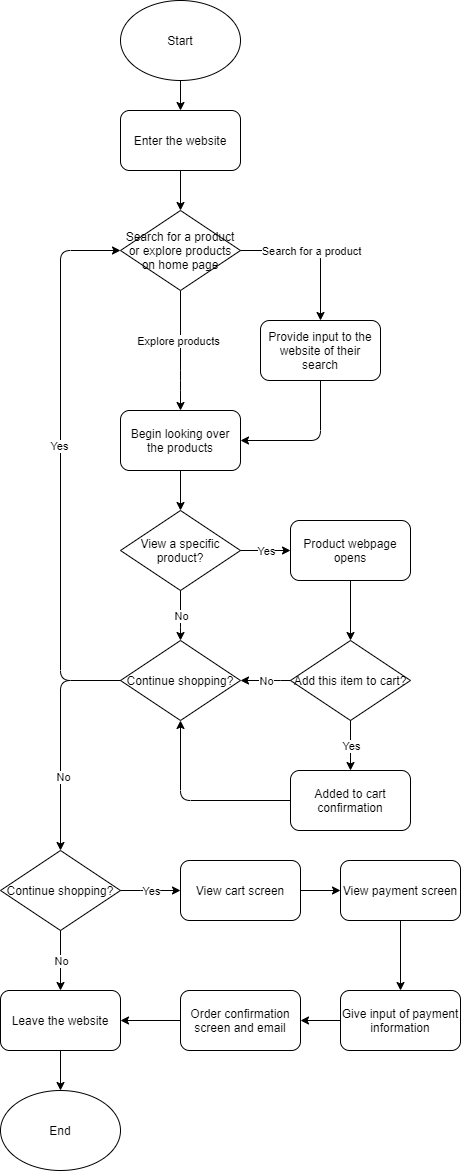

The diagram above was exported from draw.io. Its source (the exported page's mxGraphModel, read from the mxfile embedded in the PNG):
<mxGraphModel dx="610" dy="1335" grid="1" gridSize="10" guides="1" tooltips="1" connect="1" arrows="1" fold="1" page="1" pageScale="1" pageWidth="850" pageHeight="1100" math="0" shadow="0">
  <root>
    <mxCell id="0" />
    <mxCell id="1" parent="0" />
    <mxCell id="18" value="Start" style="ellipse;whiteSpace=wrap;html=1;" vertex="1" parent="1">
      <mxGeometry x="380" y="390" width="120" height="80" as="geometry" />
    </mxCell>
    <mxCell id="60" value="" style="edgeStyle=orthogonalEdgeStyle;rounded=0;orthogonalLoop=1;jettySize=auto;html=1;entryX=0.5;entryY=0;entryDx=0;entryDy=0;" edge="1" parent="1" source="20" target="59">
      <mxGeometry relative="1" as="geometry" />
    </mxCell>
    <mxCell id="20" value="Enter the website" style="rounded=1;whiteSpace=wrap;html=1;" vertex="1" parent="1">
      <mxGeometry x="380" y="500" width="120" height="60" as="geometry" />
    </mxCell>
    <mxCell id="26" value="Provide input to the website of their search" style="rounded=1;whiteSpace=wrap;html=1;" vertex="1" parent="1">
      <mxGeometry x="520" y="710" width="120" height="60" as="geometry" />
    </mxCell>
    <mxCell id="27" value="Begin looking over the products" style="rounded=1;whiteSpace=wrap;html=1;" vertex="1" parent="1">
      <mxGeometry x="380" y="800" width="120" height="60" as="geometry" />
    </mxCell>
    <mxCell id="28" value="" style="edgeStyle=segmentEdgeStyle;endArrow=classic;html=1;exitX=0.5;exitY=1;exitDx=0;exitDy=0;entryX=1;entryY=0.5;entryDx=0;entryDy=0;" edge="1" parent="1" source="26" target="27">
      <mxGeometry width="50" height="50" relative="1" as="geometry">
        <mxPoint x="390" y="810" as="sourcePoint" />
        <mxPoint x="440" y="760" as="targetPoint" />
        <Array as="points">
          <mxPoint x="580" y="830" />
        </Array>
      </mxGeometry>
    </mxCell>
    <mxCell id="29" value="" style="edgeStyle=segmentEdgeStyle;endArrow=classic;html=1;exitX=0.5;exitY=1;exitDx=0;exitDy=0;entryX=0.5;entryY=0;entryDx=0;entryDy=0;" edge="1" parent="1" source="59" target="27">
      <mxGeometry width="50" height="50" relative="1" as="geometry">
        <mxPoint x="520" y="710" as="sourcePoint" />
        <mxPoint x="500" y="620" as="targetPoint" />
        <Array as="points">
          <mxPoint x="440" y="770" />
          <mxPoint x="440" y="770" />
        </Array>
      </mxGeometry>
    </mxCell>
    <mxCell id="62" value="Explore products" style="edgeLabel;html=1;align=center;verticalAlign=middle;resizable=0;points=[];" vertex="1" connectable="0" parent="29">
      <mxGeometry x="-0.1667" y="-3" relative="1" as="geometry">
        <mxPoint as="offset" />
      </mxGeometry>
    </mxCell>
    <mxCell id="30" value="" style="endArrow=classic;html=1;exitX=0.5;exitY=1;exitDx=0;exitDy=0;" edge="1" parent="1" source="27">
      <mxGeometry width="50" height="50" relative="1" as="geometry">
        <mxPoint x="440" y="770" as="sourcePoint" />
        <mxPoint x="440" y="900" as="targetPoint" />
      </mxGeometry>
    </mxCell>
    <mxCell id="32" value="View a specific product?" style="rhombus;whiteSpace=wrap;html=1;" vertex="1" parent="1">
      <mxGeometry x="380" y="900" width="120" height="80" as="geometry" />
    </mxCell>
    <mxCell id="36" value="" style="endArrow=classic;html=1;exitX=0.5;exitY=1;exitDx=0;exitDy=0;" edge="1" parent="1" source="32">
      <mxGeometry relative="1" as="geometry">
        <mxPoint x="430" y="960" as="sourcePoint" />
        <mxPoint x="440" y="1030" as="targetPoint" />
        <Array as="points">
          <mxPoint x="440" y="1010" />
        </Array>
      </mxGeometry>
    </mxCell>
    <mxCell id="37" value="No" style="edgeLabel;resizable=0;html=1;align=center;verticalAlign=middle;" connectable="0" vertex="1" parent="36">
      <mxGeometry relative="1" as="geometry" />
    </mxCell>
    <mxCell id="38" value="" style="endArrow=classic;html=1;exitX=1;exitY=0.5;exitDx=0;exitDy=0;" edge="1" parent="1" source="32">
      <mxGeometry relative="1" as="geometry">
        <mxPoint x="530" y="940" as="sourcePoint" />
        <mxPoint x="550" y="940" as="targetPoint" />
      </mxGeometry>
    </mxCell>
    <mxCell id="39" value="Yes" style="edgeLabel;resizable=0;html=1;align=center;verticalAlign=middle;" connectable="0" vertex="1" parent="38">
      <mxGeometry relative="1" as="geometry" />
    </mxCell>
    <mxCell id="41" value="Continue shopping?" style="rhombus;whiteSpace=wrap;html=1;" vertex="1" parent="1">
      <mxGeometry x="380" y="1030" width="120" height="80" as="geometry" />
    </mxCell>
    <mxCell id="46" value="Product webpage opens" style="rounded=1;whiteSpace=wrap;html=1;" vertex="1" parent="1">
      <mxGeometry x="550" y="910" width="120" height="60" as="geometry" />
    </mxCell>
    <mxCell id="47" value="" style="endArrow=classic;html=1;exitX=0.5;exitY=1;exitDx=0;exitDy=0;" edge="1" parent="1" source="46" target="48">
      <mxGeometry width="50" height="50" relative="1" as="geometry">
        <mxPoint x="550" y="1000" as="sourcePoint" />
        <mxPoint x="610" y="1020" as="targetPoint" />
      </mxGeometry>
    </mxCell>
    <mxCell id="48" value="Add this item to cart?" style="rhombus;whiteSpace=wrap;html=1;" vertex="1" parent="1">
      <mxGeometry x="550" y="1030" width="120" height="80" as="geometry" />
    </mxCell>
    <mxCell id="49" value="" style="endArrow=classic;html=1;exitX=0;exitY=0.5;exitDx=0;exitDy=0;entryX=1;entryY=0.5;entryDx=0;entryDy=0;" edge="1" parent="1" source="48" target="41">
      <mxGeometry relative="1" as="geometry">
        <mxPoint x="490" y="980" as="sourcePoint" />
        <mxPoint x="590" y="980" as="targetPoint" />
        <Array as="points">
          <mxPoint x="530" y="1070" />
        </Array>
      </mxGeometry>
    </mxCell>
    <mxCell id="50" value="No" style="edgeLabel;resizable=0;html=1;align=center;verticalAlign=middle;" connectable="0" vertex="1" parent="49">
      <mxGeometry relative="1" as="geometry" />
    </mxCell>
    <mxCell id="51" value="" style="endArrow=classic;html=1;exitX=0.5;exitY=1;exitDx=0;exitDy=0;" edge="1" parent="1" source="48">
      <mxGeometry relative="1" as="geometry">
        <mxPoint x="470" y="980" as="sourcePoint" />
        <mxPoint x="610" y="1160" as="targetPoint" />
      </mxGeometry>
    </mxCell>
    <mxCell id="52" value="Yes" style="edgeLabel;resizable=0;html=1;align=center;verticalAlign=middle;" connectable="0" vertex="1" parent="51">
      <mxGeometry relative="1" as="geometry" />
    </mxCell>
    <mxCell id="53" value="Added to cart confirmation" style="rounded=1;whiteSpace=wrap;html=1;" vertex="1" parent="1">
      <mxGeometry x="550" y="1160" width="120" height="60" as="geometry" />
    </mxCell>
    <mxCell id="55" value="" style="edgeStyle=segmentEdgeStyle;endArrow=classic;html=1;exitX=0;exitY=0.5;exitDx=0;exitDy=0;entryX=0.5;entryY=1;entryDx=0;entryDy=0;" edge="1" parent="1" source="53" target="41">
      <mxGeometry width="50" height="50" relative="1" as="geometry">
        <mxPoint x="470" y="990" as="sourcePoint" />
        <mxPoint x="520" y="940" as="targetPoint" />
      </mxGeometry>
    </mxCell>
    <mxCell id="57" value="" style="endArrow=classic;html=1;exitX=0.5;exitY=1;exitDx=0;exitDy=0;entryX=0.5;entryY=0;entryDx=0;entryDy=0;" edge="1" parent="1" source="18" target="20">
      <mxGeometry width="50" height="50" relative="1" as="geometry">
        <mxPoint x="450" y="690" as="sourcePoint" />
        <mxPoint x="500" y="640" as="targetPoint" />
      </mxGeometry>
    </mxCell>
    <mxCell id="59" value="Search for a product or explore products on home page" style="rhombus;whiteSpace=wrap;html=1;" vertex="1" parent="1">
      <mxGeometry x="380" y="600" width="120" height="80" as="geometry" />
    </mxCell>
    <mxCell id="63" value="" style="edgeStyle=segmentEdgeStyle;endArrow=classic;html=1;exitX=1;exitY=0.5;exitDx=0;exitDy=0;" edge="1" parent="1" source="59" target="26">
      <mxGeometry width="50" height="50" relative="1" as="geometry">
        <mxPoint x="460" y="680" as="sourcePoint" />
        <mxPoint x="510" y="630" as="targetPoint" />
      </mxGeometry>
    </mxCell>
    <mxCell id="64" value="Search for a product" style="edgeLabel;html=1;align=center;verticalAlign=middle;resizable=0;points=[];" vertex="1" connectable="0" parent="63">
      <mxGeometry x="-0.2667" y="2" relative="1" as="geometry">
        <mxPoint x="15" y="2" as="offset" />
      </mxGeometry>
    </mxCell>
    <mxCell id="65" value="" style="edgeStyle=segmentEdgeStyle;endArrow=classic;html=1;exitX=0;exitY=0.5;exitDx=0;exitDy=0;entryX=0;entryY=0.5;entryDx=0;entryDy=0;" edge="1" parent="1" source="41" target="59">
      <mxGeometry width="50" height="50" relative="1" as="geometry">
        <mxPoint x="420" y="1080" as="sourcePoint" />
        <mxPoint x="320" y="1010" as="targetPoint" />
        <Array as="points">
          <mxPoint x="320" y="1070" />
          <mxPoint x="320" y="640" />
        </Array>
      </mxGeometry>
    </mxCell>
    <mxCell id="66" value="Yes" style="edgeLabel;html=1;align=center;verticalAlign=middle;resizable=0;points=[];" vertex="1" connectable="0" parent="65">
      <mxGeometry x="0.0727" y="2" relative="1" as="geometry">
        <mxPoint as="offset" />
      </mxGeometry>
    </mxCell>
    <mxCell id="67" value="" style="edgeStyle=segmentEdgeStyle;endArrow=classic;html=1;exitX=0;exitY=0.5;exitDx=0;exitDy=0;entryX=0.5;entryY=0;entryDx=0;entryDy=0;" edge="1" parent="1" source="41" target="69">
      <mxGeometry width="50" height="50" relative="1" as="geometry">
        <mxPoint x="380" y="1080" as="sourcePoint" />
        <mxPoint x="320" y="1180" as="targetPoint" />
      </mxGeometry>
    </mxCell>
    <mxCell id="68" value="No" style="edgeLabel;html=1;align=center;verticalAlign=middle;resizable=0;points=[];" vertex="1" connectable="0" parent="67">
      <mxGeometry x="0.4941" y="2" relative="1" as="geometry">
        <mxPoint y="-17" as="offset" />
      </mxGeometry>
    </mxCell>
    <mxCell id="69" value="Continue shopping?" style="rhombus;whiteSpace=wrap;html=1;" vertex="1" parent="1">
      <mxGeometry x="260" y="1240" width="120" height="80" as="geometry" />
    </mxCell>
    <mxCell id="70" value="" style="endArrow=classic;html=1;exitX=0.5;exitY=1;exitDx=0;exitDy=0;" edge="1" parent="1" source="69">
      <mxGeometry relative="1" as="geometry">
        <mxPoint x="330" y="1250" as="sourcePoint" />
        <mxPoint x="320" y="1380" as="targetPoint" />
      </mxGeometry>
    </mxCell>
    <mxCell id="71" value="No" style="edgeLabel;resizable=0;html=1;align=center;verticalAlign=middle;" connectable="0" vertex="1" parent="70">
      <mxGeometry relative="1" as="geometry" />
    </mxCell>
    <mxCell id="72" value="Leave the website" style="rounded=1;whiteSpace=wrap;html=1;" vertex="1" parent="1">
      <mxGeometry x="260" y="1380" width="120" height="60" as="geometry" />
    </mxCell>
    <mxCell id="73" value="" style="endArrow=classic;html=1;exitX=1;exitY=0.5;exitDx=0;exitDy=0;" edge="1" parent="1" source="69">
      <mxGeometry relative="1" as="geometry">
        <mxPoint x="380" y="1250" as="sourcePoint" />
        <mxPoint x="440" y="1280" as="targetPoint" />
        <Array as="points">
          <mxPoint x="410" y="1280" />
        </Array>
      </mxGeometry>
    </mxCell>
    <mxCell id="74" value="Yes" style="edgeLabel;resizable=0;html=1;align=center;verticalAlign=middle;" connectable="0" vertex="1" parent="73">
      <mxGeometry relative="1" as="geometry" />
    </mxCell>
    <mxCell id="75" value="View cart screen" style="rounded=1;whiteSpace=wrap;html=1;" vertex="1" parent="1">
      <mxGeometry x="440" y="1250" width="120" height="60" as="geometry" />
    </mxCell>
    <mxCell id="76" value="" style="endArrow=classic;html=1;exitX=1;exitY=0.5;exitDx=0;exitDy=0;" edge="1" parent="1" source="75">
      <mxGeometry width="50" height="50" relative="1" as="geometry">
        <mxPoint x="600" y="1280" as="sourcePoint" />
        <mxPoint x="600" y="1280" as="targetPoint" />
      </mxGeometry>
    </mxCell>
    <mxCell id="77" value="View payment screen" style="rounded=1;whiteSpace=wrap;html=1;" vertex="1" parent="1">
      <mxGeometry x="600" y="1250" width="120" height="60" as="geometry" />
    </mxCell>
    <mxCell id="78" value="" style="endArrow=classic;html=1;exitX=0.5;exitY=1;exitDx=0;exitDy=0;entryX=0.5;entryY=0;entryDx=0;entryDy=0;" edge="1" parent="1" source="77" target="79">
      <mxGeometry width="50" height="50" relative="1" as="geometry">
        <mxPoint x="580" y="1280" as="sourcePoint" />
        <mxPoint x="660" y="1350" as="targetPoint" />
      </mxGeometry>
    </mxCell>
    <mxCell id="79" value="Give input of payment information" style="rounded=1;whiteSpace=wrap;html=1;" vertex="1" parent="1">
      <mxGeometry x="600" y="1380" width="120" height="60" as="geometry" />
    </mxCell>
    <mxCell id="80" value="" style="endArrow=classic;html=1;exitX=0;exitY=0.5;exitDx=0;exitDy=0;" edge="1" parent="1" source="79">
      <mxGeometry width="50" height="50" relative="1" as="geometry">
        <mxPoint x="570" y="1270" as="sourcePoint" />
        <mxPoint x="560" y="1410" as="targetPoint" />
      </mxGeometry>
    </mxCell>
    <mxCell id="81" value="Order confirmation screen and email" style="rounded=1;whiteSpace=wrap;html=1;" vertex="1" parent="1">
      <mxGeometry x="440" y="1380" width="120" height="60" as="geometry" />
    </mxCell>
    <mxCell id="82" value="" style="endArrow=classic;html=1;exitX=0;exitY=0.5;exitDx=0;exitDy=0;entryX=1;entryY=0.5;entryDx=0;entryDy=0;" edge="1" parent="1" source="81" target="72">
      <mxGeometry width="50" height="50" relative="1" as="geometry">
        <mxPoint x="460" y="1270" as="sourcePoint" />
        <mxPoint x="510" y="1220" as="targetPoint" />
      </mxGeometry>
    </mxCell>
    <mxCell id="83" value="" style="endArrow=classic;html=1;exitX=0.5;exitY=1;exitDx=0;exitDy=0;" edge="1" parent="1" source="72">
      <mxGeometry width="50" height="50" relative="1" as="geometry">
        <mxPoint x="340" y="1370" as="sourcePoint" />
        <mxPoint x="320" y="1480" as="targetPoint" />
      </mxGeometry>
    </mxCell>
    <mxCell id="84" value="End" style="ellipse;whiteSpace=wrap;html=1;" vertex="1" parent="1">
      <mxGeometry x="260" y="1480" width="120" height="80" as="geometry" />
    </mxCell>
  </root>
</mxGraphModel>